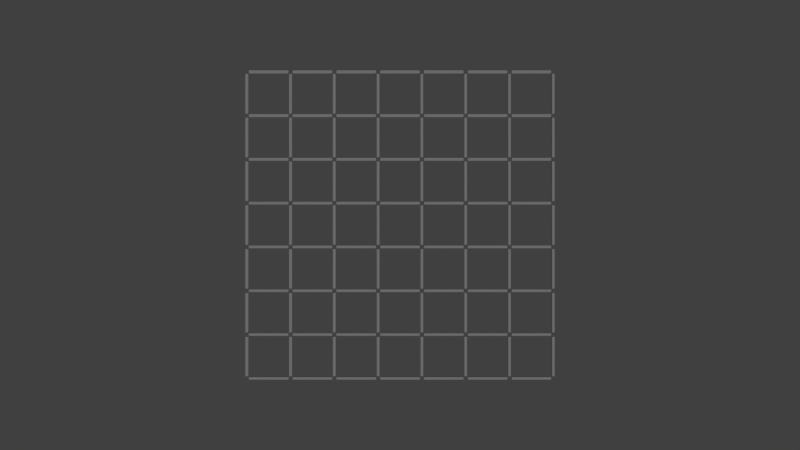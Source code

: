 # Source: grid.blend  (saved by Blender 2.79.0; exported with 4.5.12 LTS)
import bpy
from mathutils import Matrix  # noqa: F401  (used for matrix-valued properties, if any)

bpy.ops.wm.read_factory_settings(use_empty=True)
scene = bpy.context.scene
scene.name = 'Scene'

# ---- collections
col_collection_1 = bpy.data.collections.new('Collection 1'); scene.collection.children.link(col_collection_1)

# ---- materials (node trees are filled in below, after node groups)
mat_material = bpy.data.materials.new('Material')
mat_material.alpha_threshold = 0.0
mat_material.use_transparent_shadow = False
mat_material.diffuse_color = (0.2159, 0.2159, 0.2159, 1.0)
mat_material.roughness = 0.5
mat_material.line_color = (0.0, 0.0, 0.0, 1.0)

# ---- material node trees

# ---- world
world_world = bpy.data.worlds.new('World'); scene.world = world_world
world_world.color = (0.05088, 0.05088, 0.05088)
world_world.use_sun_shadow = False
world_world.sun_shadow_jitter_overblur = 0.0
world_world.cycles.sampling_method = 'MANUAL'

# ---- cameras
cam_camera = bpy.data.cameras.new('Camera')
cam_camera.clip_end = 100.0
cam_camera.lens = 35.0
cam_camera.sensor_width = 32.0
cam_camera.sensor_height = 18.0
cam_camera.ortho_scale = 7.314
cam_camera.dof.focus_distance = 0.0
cam_camera.dof.aperture_fstop = 128.0

# ---- meshes
me_cube = bpy.data.meshes.new('Cube')
me_cube.from_pydata([(1.0, 1.0, -1.0), (1.0, -1.0, -1.0), (-1.0, -1.0, -1.0), (-1.0, 1.0, -1.0), (1.0, 1.0, 1.0), (1.0, -1.0, 1.0), (-1.0, -1.0, 1.0), (-1.0, 1.0, 1.0), (3.222, 1.0, -1.0), (3.222, -1.0, -1.0), (1.222, -1.0, -1.0), (1.222, 1.0, -1.0), (3.222, 1.0, 1.0), (3.222, -1.0, 1.0), (1.222, -1.0, 1.0), (1.222, 1.0, 1.0), (5.444, 1.0, -1.0), (5.444, -1.0, -1.0), (3.444, -1.0, -1.0), (3.444, 1.0, -1.0), (5.444, 1.0, 1.0), (5.444, -1.0, 1.0), (3.444, -1.0, 1.0), (3.444, 1.0, 1.0), (7.667, 1.0, -1.0), (7.667, -1.0, -1.0), (5.667, -1.0, -1.0), (5.667, 1.0, -1.0), (7.667, 1.0, 1.0), (7.667, -1.0, 1.0), (5.667, -1.0, 1.0), (5.667, 1.0, 1.0), (9.889, 1.0, -1.0), (9.889, -1.0, -1.0), (7.889, -1.0, -1.0), (7.889, 1.0, -1.0), (9.889, 1.0, 1.0), (9.889, -1.0, 1.0), (7.889, -1.0, 1.0), (7.889, 1.0, 1.0), (12.11, 1.0, -1.0), (12.11, -1.0, -1.0), (10.11, -1.0, -1.0), (10.11, 1.0, -1.0), (12.11, 1.0, 1.0), (12.11, -1.0, 1.0), (10.11, -1.0, 1.0), (10.11, 1.0, 1.0), (14.33, 1.0, -1.0), (14.33, -1.0, -1.0), (12.33, -1.0, -1.0), (12.33, 1.0, -1.0), (14.33, 1.0, 1.0), (14.33, -1.0, 1.0), (12.33, -1.0, 1.0), (12.33, 1.0, 1.0), (1.0, 34.33, -1.0), (1.0, 32.33, -1.0), (-1.0, 32.33, -1.0), (-1.0, 34.33, -1.0), (1.0, 34.33, 1.0), (1.0, 32.33, 1.0), (-1.0, 32.33, 1.0), (-1.0, 34.33, 1.0), (3.222, 34.33, -1.0), (3.222, 32.33, -1.0), (1.222, 32.33, -1.0), (1.222, 34.33, -1.0), (3.222, 34.33, 1.0), (3.222, 32.33, 1.0), (1.222, 32.33, 1.0), (1.222, 34.33, 1.0), (5.444, 34.33, -1.0), (5.444, 32.33, -1.0), (3.444, 32.33, -1.0), (3.444, 34.33, -1.0), (5.444, 34.33, 1.0), (5.444, 32.33, 1.0), (3.444, 32.33, 1.0), (3.444, 34.33, 1.0), (7.667, 34.33, -1.0), (7.667, 32.33, -1.0), (5.667, 32.33, -1.0), (5.667, 34.33, -1.0), (7.667, 34.33, 1.0), (7.667, 32.33, 1.0), (5.667, 32.33, 1.0), (5.667, 34.33, 1.0), (9.889, 34.33, -1.0), (9.889, 32.33, -1.0), (7.889, 32.33, -1.0), (7.889, 34.33, -1.0), (9.889, 34.33, 1.0), (9.889, 32.33, 1.0), (7.889, 32.33, 1.0), (7.889, 34.33, 1.0), (12.11, 34.33, -1.0), (12.11, 32.33, -1.0), (10.11, 32.33, -1.0), (10.11, 34.33, -1.0), (12.11, 34.33, 1.0), (12.11, 32.33, 1.0), (10.11, 32.33, 1.0), (10.11, 34.33, 1.0), (14.33, 34.33, -1.0), (14.33, 32.33, -1.0), (12.33, 32.33, -1.0), (12.33, 34.33, -1.0), (14.33, 34.33, 1.0), (14.33, 32.33, 1.0), (12.33, 32.33, 1.0), (12.33, 34.33, 1.0), (1.0, 67.67, -1.0), (1.0, 65.67, -1.0), (-1.0, 65.67, -1.0), (-1.0, 67.67, -1.0), (1.0, 67.67, 1.0), (1.0, 65.67, 1.0), (-1.0, 65.67, 1.0), (-1.0, 67.67, 1.0), (3.222, 67.67, -1.0), (3.222, 65.67, -1.0), (1.222, 65.67, -1.0), (1.222, 67.67, -1.0), (3.222, 67.67, 1.0), (3.222, 65.67, 1.0), (1.222, 65.67, 1.0), (1.222, 67.67, 1.0), (5.444, 67.67, -1.0), (5.444, 65.67, -1.0), (3.444, 65.67, -1.0), (3.444, 67.67, -1.0), (5.444, 67.67, 1.0), (5.444, 65.67, 1.0), (3.444, 65.67, 1.0), (3.444, 67.67, 1.0), (7.667, 67.67, -1.0), (7.667, 65.67, -1.0), (5.667, 65.67, -1.0), (5.667, 67.67, -1.0), (7.667, 67.67, 1.0), (7.667, 65.67, 1.0), (5.667, 65.67, 1.0), (5.667, 67.67, 1.0), (9.889, 67.67, -1.0), (9.889, 65.67, -1.0), (7.889, 65.67, -1.0), (7.889, 67.67, -1.0), (9.889, 67.67, 1.0), (9.889, 65.67, 1.0), (7.889, 65.67, 1.0), (7.889, 67.67, 1.0), (12.11, 67.67, -1.0), (12.11, 65.67, -1.0), (10.11, 65.67, -1.0), (10.11, 67.67, -1.0), (12.11, 67.67, 1.0), (12.11, 65.67, 1.0), (10.11, 65.67, 1.0), (10.11, 67.67, 1.0), (14.33, 67.67, -1.0), (14.33, 65.67, -1.0), (12.33, 65.67, -1.0), (12.33, 67.67, -1.0), (14.33, 67.67, 1.0), (14.33, 65.67, 1.0), (12.33, 65.67, 1.0), (12.33, 67.67, 1.0), (1.0, 101.0, -1.0), (1.0, 99.0, -1.0), (-1.0, 99.0, -1.0), (-1.0, 101.0, -1.0), (1.0, 101.0, 1.0), (1.0, 99.0, 1.0), (-1.0, 99.0, 1.0), (-1.0, 101.0, 1.0), (3.222, 101.0, -1.0), (3.222, 99.0, -1.0), (1.222, 99.0, -1.0), (1.222, 101.0, -1.0), (3.222, 101.0, 1.0), (3.222, 99.0, 1.0), (1.222, 99.0, 1.0), (1.222, 101.0, 1.0), (5.444, 101.0, -1.0), (5.444, 99.0, -1.0), (3.444, 99.0, -1.0), (3.444, 101.0, -1.0), (5.444, 101.0, 1.0), (5.444, 99.0, 1.0), (3.444, 99.0, 1.0), (3.444, 101.0, 1.0), (7.667, 101.0, -1.0), (7.667, 99.0, -1.0), (5.667, 99.0, -1.0), (5.667, 101.0, -1.0), (7.667, 101.0, 1.0), (7.667, 99.0, 1.0), (5.667, 99.0, 1.0), (5.667, 101.0, 1.0), (9.889, 101.0, -1.0), (9.889, 99.0, -1.0), (7.889, 99.0, -1.0), (7.889, 101.0, -1.0), (9.889, 101.0, 1.0), (9.889, 99.0, 1.0), (7.889, 99.0, 1.0), (7.889, 101.0, 1.0), (12.11, 101.0, -1.0), (12.11, 99.0, -1.0), (10.11, 99.0, -1.0), (10.11, 101.0, -1.0), (12.11, 101.0, 1.0), (12.11, 99.0, 1.0), (10.11, 99.0, 1.0), (10.11, 101.0, 1.0), (14.33, 101.0, -1.0), (14.33, 99.0, -1.0), (12.33, 99.0, -1.0), (12.33, 101.0, -1.0), (14.33, 101.0, 1.0), (14.33, 99.0, 1.0), (12.33, 99.0, 1.0), (12.33, 101.0, 1.0), (1.0, 134.3, -1.0), (1.0, 132.3, -1.0), (-1.0, 132.3, -1.0), (-1.0, 134.3, -1.0), (1.0, 134.3, 1.0), (1.0, 132.3, 1.0), (-1.0, 132.3, 1.0), (-1.0, 134.3, 1.0), (3.222, 134.3, -1.0), (3.222, 132.3, -1.0), (1.222, 132.3, -1.0), (1.222, 134.3, -1.0), (3.222, 134.3, 1.0), (3.222, 132.3, 1.0), (1.222, 132.3, 1.0), (1.222, 134.3, 1.0), (5.444, 134.3, -1.0), (5.444, 132.3, -1.0), (3.444, 132.3, -1.0), (3.444, 134.3, -1.0), (5.444, 134.3, 1.0), (5.444, 132.3, 1.0), (3.444, 132.3, 1.0), (3.444, 134.3, 1.0), (7.667, 134.3, -1.0), (7.667, 132.3, -1.0), (5.667, 132.3, -1.0), (5.667, 134.3, -1.0), (7.667, 134.3, 1.0), (7.667, 132.3, 1.0), (5.667, 132.3, 1.0), (5.667, 134.3, 1.0), (9.889, 134.3, -1.0), (9.889, 132.3, -1.0), (7.889, 132.3, -1.0), (7.889, 134.3, -1.0), (9.889, 134.3, 1.0), (9.889, 132.3, 1.0), (7.889, 132.3, 1.0), (7.889, 134.3, 1.0), (12.11, 134.3, -1.0), (12.11, 132.3, -1.0), (10.11, 132.3, -1.0), (10.11, 134.3, -1.0), (12.11, 134.3, 1.0), (12.11, 132.3, 1.0), (10.11, 132.3, 1.0), (10.11, 134.3, 1.0), (14.33, 134.3, -1.0), (14.33, 132.3, -1.0), (12.33, 132.3, -1.0), (12.33, 134.3, -1.0), (14.33, 134.3, 1.0), (14.33, 132.3, 1.0), (12.33, 132.3, 1.0), (12.33, 134.3, 1.0), (1.0, 167.7, -1.0), (1.0, 165.7, -1.0), (-1.0, 165.7, -1.0), (-1.0, 167.7, -1.0), (1.0, 167.7, 1.0), (1.0, 165.7, 1.0), (-1.0, 165.7, 1.0), (-1.0, 167.7, 1.0), (3.222, 167.7, -1.0), (3.222, 165.7, -1.0), (1.222, 165.7, -1.0), (1.222, 167.7, -1.0), (3.222, 167.7, 1.0), (3.222, 165.7, 1.0), (1.222, 165.7, 1.0), (1.222, 167.7, 1.0), (5.444, 167.7, -1.0), (5.444, 165.7, -1.0), (3.444, 165.7, -1.0), (3.444, 167.7, -1.0), (5.444, 167.7, 1.0), (5.444, 165.7, 1.0), (3.444, 165.7, 1.0), (3.444, 167.7, 1.0), (7.667, 167.7, -1.0), (7.667, 165.7, -1.0), (5.667, 165.7, -1.0), (5.667, 167.7, -1.0), (7.667, 167.7, 1.0), (7.667, 165.7, 1.0), (5.667, 165.7, 1.0), (5.667, 167.7, 1.0), (9.889, 167.7, -1.0), (9.889, 165.7, -1.0), (7.889, 165.7, -1.0), (7.889, 167.7, -1.0), (9.889, 167.7, 1.0), (9.889, 165.7, 1.0), (7.889, 165.7, 1.0), (7.889, 167.7, 1.0), (12.11, 167.7, -1.0), (12.11, 165.7, -1.0), (10.11, 165.7, -1.0), (10.11, 167.7, -1.0), (12.11, 167.7, 1.0), (12.11, 165.7, 1.0), (10.11, 165.7, 1.0), (10.11, 167.7, 1.0), (14.33, 167.7, -1.0), (14.33, 165.7, -1.0), (12.33, 165.7, -1.0), (12.33, 167.7, -1.0), (14.33, 167.7, 1.0), (14.33, 165.7, 1.0), (12.33, 165.7, 1.0), (12.33, 167.7, 1.0), (1.0, 201.0, -1.0), (1.0, 199.0, -1.0), (-1.0, 199.0, -1.0), (-1.0, 201.0, -1.0), (1.0, 201.0, 1.0), (1.0, 199.0, 1.0), (-1.0, 199.0, 1.0), (-1.0, 201.0, 1.0), (3.222, 201.0, -1.0), (3.222, 199.0, -1.0), (1.222, 199.0, -1.0), (1.222, 201.0, -1.0), (3.222, 201.0, 1.0), (3.222, 199.0, 1.0), (1.222, 199.0, 1.0), (1.222, 201.0, 1.0), (5.444, 201.0, -1.0), (5.444, 199.0, -1.0), (3.444, 199.0, -1.0), (3.444, 201.0, -1.0), (5.444, 201.0, 1.0), (5.444, 199.0, 1.0), (3.444, 199.0, 1.0), (3.444, 201.0, 1.0), (7.667, 201.0, -1.0), (7.667, 199.0, -1.0), (5.667, 199.0, -1.0), (5.667, 201.0, -1.0), (7.667, 201.0, 1.0), (7.667, 199.0, 1.0), (5.667, 199.0, 1.0), (5.667, 201.0, 1.0), (9.889, 201.0, -1.0), (9.889, 199.0, -1.0), (7.889, 199.0, -1.0), (7.889, 201.0, -1.0), (9.889, 201.0, 1.0), (9.889, 199.0, 1.0), (7.889, 199.0, 1.0), (7.889, 201.0, 1.0), (12.11, 201.0, -1.0), (12.11, 199.0, -1.0), (10.11, 199.0, -1.0), (10.11, 201.0, -1.0), (12.11, 201.0, 1.0), (12.11, 199.0, 1.0), (10.11, 199.0, 1.0), (10.11, 201.0, 1.0), (14.33, 201.0, -1.0), (14.33, 199.0, -1.0), (12.33, 199.0, -1.0), (12.33, 201.0, -1.0), (14.33, 201.0, 1.0), (14.33, 199.0, 1.0), (12.33, 199.0, 1.0), (12.33, 201.0, 1.0), (1.0, 234.3, -1.0), (1.0, 232.3, -1.0), (-1.0, 232.3, -1.0), (-1.0, 234.3, -1.0), (1.0, 234.3, 1.0), (1.0, 232.3, 1.0), (-1.0, 232.3, 1.0), (-1.0, 234.3, 1.0), (3.222, 234.3, -1.0), (3.222, 232.3, -1.0), (1.222, 232.3, -1.0), (1.222, 234.3, -1.0), (3.222, 234.3, 1.0), (3.222, 232.3, 1.0), (1.222, 232.3, 1.0), (1.222, 234.3, 1.0), (5.444, 234.3, -1.0), (5.444, 232.3, -1.0), (3.444, 232.3, -1.0), (3.444, 234.3, -1.0), (5.444, 234.3, 1.0), (5.444, 232.3, 1.0), (3.444, 232.3, 1.0), (3.444, 234.3, 1.0), (7.667, 234.3, -1.0), (7.667, 232.3, -1.0), (5.667, 232.3, -1.0), (5.667, 234.3, -1.0), (7.667, 234.3, 1.0), (7.667, 232.3, 1.0), (5.667, 232.3, 1.0), (5.667, 234.3, 1.0), (9.889, 234.3, -1.0), (9.889, 232.3, -1.0), (7.889, 232.3, -1.0), (7.889, 234.3, -1.0), (9.889, 234.3, 1.0), (9.889, 232.3, 1.0), (7.889, 232.3, 1.0), (7.889, 234.3, 1.0), (12.11, 234.3, -1.0), (12.11, 232.3, -1.0), (10.11, 232.3, -1.0), (10.11, 234.3, -1.0), (12.11, 234.3, 1.0), (12.11, 232.3, 1.0), (10.11, 232.3, 1.0), (10.11, 234.3, 1.0), (14.33, 234.3, -1.0), (14.33, 232.3, -1.0), (12.33, 232.3, -1.0), (12.33, 234.3, -1.0), (14.33, 234.3, 1.0), (14.33, 232.3, 1.0), (12.33, 232.3, 1.0), (12.33, 234.3, 1.0)], [], [(0, 1, 2, 3), (4, 7, 6, 5), (0, 4, 5, 1), (1, 5, 6, 2), (2, 6, 7, 3), (4, 0, 3, 7), (8, 9, 10, 11), (12, 15, 14, 13), (8, 12, 13, 9), (9, 13, 14, 10), (10, 14, 15, 11), (12, 8, 11, 15), (16, 17, 18, 19), (20, 23, 22, 21), (16, 20, 21, 17), (17, 21, 22, 18), (18, 22, 23, 19), (20, 16, 19, 23), (24, 25, 26, 27), (28, 31, 30, 29), (24, 28, 29, 25), (25, 29, 30, 26), (26, 30, 31, 27), (28, 24, 27, 31), (32, 33, 34, 35), (36, 39, 38, 37), (32, 36, 37, 33), (33, 37, 38, 34), (34, 38, 39, 35), (36, 32, 35, 39), (40, 41, 42, 43), (44, 47, 46, 45), (40, 44, 45, 41), (41, 45, 46, 42), (42, 46, 47, 43), (44, 40, 43, 47), (48, 49, 50, 51), (52, 55, 54, 53), (48, 52, 53, 49), (49, 53, 54, 50), (50, 54, 55, 51), (52, 48, 51, 55), (56, 57, 58, 59), (60, 63, 62, 61), (56, 60, 61, 57), (57, 61, 62, 58), (58, 62, 63, 59), (60, 56, 59, 63), (64, 65, 66, 67), (68, 71, 70, 69), (64, 68, 69, 65), (65, 69, 70, 66), (66, 70, 71, 67), (68, 64, 67, 71), (72, 73, 74, 75), (76, 79, 78, 77), (72, 76, 77, 73), (73, 77, 78, 74), (74, 78, 79, 75), (76, 72, 75, 79), (80, 81, 82, 83), (84, 87, 86, 85), (80, 84, 85, 81), (81, 85, 86, 82), (82, 86, 87, 83), (84, 80, 83, 87), (88, 89, 90, 91), (92, 95, 94, 93), (88, 92, 93, 89), (89, 93, 94, 90), (90, 94, 95, 91), (92, 88, 91, 95), (96, 97, 98, 99), (100, 103, 102, 101), (96, 100, 101, 97), (97, 101, 102, 98), (98, 102, 103, 99), (100, 96, 99, 103), (104, 105, 106, 107), (108, 111, 110, 109), (104, 108, 109, 105), (105, 109, 110, 106), (106, 110, 111, 107), (108, 104, 107, 111), (112, 113, 114, 115), (116, 119, 118, 117), (112, 116, 117, 113), (113, 117, 118, 114), (114, 118, 119, 115), (116, 112, 115, 119), (120, 121, 122, 123), (124, 127, 126, 125), (120, 124, 125, 121), (121, 125, 126, 122), (122, 126, 127, 123), (124, 120, 123, 127), (128, 129, 130, 131), (132, 135, 134, 133), (128, 132, 133, 129), (129, 133, 134, 130), (130, 134, 135, 131), (132, 128, 131, 135), (136, 137, 138, 139), (140, 143, 142, 141), (136, 140, 141, 137), (137, 141, 142, 138), (138, 142, 143, 139), (140, 136, 139, 143), (144, 145, 146, 147), (148, 151, 150, 149), (144, 148, 149, 145), (145, 149, 150, 146), (146, 150, 151, 147), (148, 144, 147, 151), (152, 153, 154, 155), (156, 159, 158, 157), (152, 156, 157, 153), (153, 157, 158, 154), (154, 158, 159, 155), (156, 152, 155, 159), (160, 161, 162, 163), (164, 167, 166, 165), (160, 164, 165, 161), (161, 165, 166, 162), (162, 166, 167, 163), (164, 160, 163, 167), (168, 169, 170, 171), (172, 175, 174, 173), (168, 172, 173, 169), (169, 173, 174, 170), (170, 174, 175, 171), (172, 168, 171, 175), (176, 177, 178, 179), (180, 183, 182, 181), (176, 180, 181, 177), (177, 181, 182, 178), (178, 182, 183, 179), (180, 176, 179, 183), (184, 185, 186, 187), (188, 191, 190, 189), (184, 188, 189, 185), (185, 189, 190, 186), (186, 190, 191, 187), (188, 184, 187, 191), (192, 193, 194, 195), (196, 199, 198, 197), (192, 196, 197, 193), (193, 197, 198, 194), (194, 198, 199, 195), (196, 192, 195, 199), (200, 201, 202, 203), (204, 207, 206, 205), (200, 204, 205, 201), (201, 205, 206, 202), (202, 206, 207, 203), (204, 200, 203, 207), (208, 209, 210, 211), (212, 215, 214, 213), (208, 212, 213, 209), (209, 213, 214, 210), (210, 214, 215, 211), (212, 208, 211, 215), (216, 217, 218, 219), (220, 223, 222, 221), (216, 220, 221, 217), (217, 221, 222, 218), (218, 222, 223, 219), (220, 216, 219, 223), (224, 225, 226, 227), (228, 231, 230, 229), (224, 228, 229, 225), (225, 229, 230, 226), (226, 230, 231, 227), (228, 224, 227, 231), (232, 233, 234, 235), (236, 239, 238, 237), (232, 236, 237, 233), (233, 237, 238, 234), (234, 238, 239, 235), (236, 232, 235, 239), (240, 241, 242, 243), (244, 247, 246, 245), (240, 244, 245, 241), (241, 245, 246, 242), (242, 246, 247, 243), (244, 240, 243, 247), (248, 249, 250, 251), (252, 255, 254, 253), (248, 252, 253, 249), (249, 253, 254, 250), (250, 254, 255, 251), (252, 248, 251, 255), (256, 257, 258, 259), (260, 263, 262, 261), (256, 260, 261, 257), (257, 261, 262, 258), (258, 262, 263, 259), (260, 256, 259, 263), (264, 265, 266, 267), (268, 271, 270, 269), (264, 268, 269, 265), (265, 269, 270, 266), (266, 270, 271, 267), (268, 264, 267, 271), (272, 273, 274, 275), (276, 279, 278, 277), (272, 276, 277, 273), (273, 277, 278, 274), (274, 278, 279, 275), (276, 272, 275, 279), (280, 281, 282, 283), (284, 287, 286, 285), (280, 284, 285, 281), (281, 285, 286, 282), (282, 286, 287, 283), (284, 280, 283, 287), (288, 289, 290, 291), (292, 295, 294, 293), (288, 292, 293, 289), (289, 293, 294, 290), (290, 294, 295, 291), (292, 288, 291, 295), (296, 297, 298, 299), (300, 303, 302, 301), (296, 300, 301, 297), (297, 301, 302, 298), (298, 302, 303, 299), (300, 296, 299, 303), (304, 305, 306, 307), (308, 311, 310, 309), (304, 308, 309, 305), (305, 309, 310, 306), (306, 310, 311, 307), (308, 304, 307, 311), (312, 313, 314, 315), (316, 319, 318, 317), (312, 316, 317, 313), (313, 317, 318, 314), (314, 318, 319, 315), (316, 312, 315, 319), (320, 321, 322, 323), (324, 327, 326, 325), (320, 324, 325, 321), (321, 325, 326, 322), (322, 326, 327, 323), (324, 320, 323, 327), (328, 329, 330, 331), (332, 335, 334, 333), (328, 332, 333, 329), (329, 333, 334, 330), (330, 334, 335, 331), (332, 328, 331, 335), (336, 337, 338, 339), (340, 343, 342, 341), (336, 340, 341, 337), (337, 341, 342, 338), (338, 342, 343, 339), (340, 336, 339, 343), (344, 345, 346, 347), (348, 351, 350, 349), (344, 348, 349, 345), (345, 349, 350, 346), (346, 350, 351, 347), (348, 344, 347, 351), (352, 353, 354, 355), (356, 359, 358, 357), (352, 356, 357, 353), (353, 357, 358, 354), (354, 358, 359, 355), (356, 352, 355, 359), (360, 361, 362, 363), (364, 367, 366, 365), (360, 364, 365, 361), (361, 365, 366, 362), (362, 366, 367, 363), (364, 360, 363, 367), (368, 369, 370, 371), (372, 375, 374, 373), (368, 372, 373, 369), (369, 373, 374, 370), (370, 374, 375, 371), (372, 368, 371, 375), (376, 377, 378, 379), (380, 383, 382, 381), (376, 380, 381, 377), (377, 381, 382, 378), (378, 382, 383, 379), (380, 376, 379, 383), (384, 385, 386, 387), (388, 391, 390, 389), (384, 388, 389, 385), (385, 389, 390, 386), (386, 390, 391, 387), (388, 384, 387, 391), (392, 393, 394, 395), (396, 399, 398, 397), (392, 396, 397, 393), (393, 397, 398, 394), (394, 398, 399, 395), (396, 392, 395, 399), (400, 401, 402, 403), (404, 407, 406, 405), (400, 404, 405, 401), (401, 405, 406, 402), (402, 406, 407, 403), (404, 400, 403, 407), (408, 409, 410, 411), (412, 415, 414, 413), (408, 412, 413, 409), (409, 413, 414, 410), (410, 414, 415, 411), (412, 408, 411, 415), (416, 417, 418, 419), (420, 423, 422, 421), (416, 420, 421, 417), (417, 421, 422, 418), (418, 422, 423, 419), (420, 416, 419, 423), (424, 425, 426, 427), (428, 431, 430, 429), (424, 428, 429, 425), (425, 429, 430, 426), (426, 430, 431, 427), (428, 424, 427, 431), (432, 433, 434, 435), (436, 439, 438, 437), (432, 436, 437, 433), (433, 437, 438, 434), (434, 438, 439, 435), (436, 432, 435, 439), (440, 441, 442, 443), (444, 447, 446, 445), (440, 444, 445, 441), (441, 445, 446, 442), (442, 446, 447, 443), (444, 440, 443, 447)])
me_cube.materials.append(mat_material)
me_cube.use_remesh_preserve_volume = False
me_cube.use_remesh_preserve_attributes = False
me_cube.use_mirror_vertex_groups = False
me_cube.update()

# ---- objects
ob_seg_001 = bpy.data.objects.new('Seg.001', me_cube)
ob_seg = bpy.data.objects.new('Seg', me_cube)
ob_camera = bpy.data.objects.new('Camera', cam_camera)

# ---- transforms, parenting, visibility, modifiers, constraints
ob_seg_001.location = (7.0, 0.5, 0.0)
ob_seg_001.rotation_euler = (0.0, 0.0, 1.571)
ob_seg_001.scale = (0.45, 0.03, 0.03)
ob_seg_001.lock_rotations_4d = False
ob_seg_001.empty_display_type = 'ARROWS'
ob_seg_001.lineart.crease_threshold = 0.0
ob_seg.location = (0.5, 0.0, 0.0)
ob_seg.scale = (0.45, 0.03, 0.03)
ob_seg.lock_rotations_4d = False
ob_seg.empty_display_type = 'ARROWS'
ob_seg.lineart.crease_threshold = 0.0
ob_camera.location = (3.5, 3.5, 20.0)
ob_camera.lock_rotations_4d = False
ob_camera.empty_display_type = 'ARROWS'
ob_camera.color = (0.0, 0.0, 0.0, 0.0)
ob_camera.display_type = 'WIRE'
ob_camera.lineart.crease_threshold = 0.0

# ---- collection membership
col_collection_1.objects.link(ob_seg_001)
col_collection_1.objects.link(ob_seg)
col_collection_1.objects.link(ob_camera)

# ---- scene / render settings (as saved in the file)
scene.camera = ob_camera
scene.frame_start = 1; scene.frame_end = 250; scene.frame_set(1)
scene.render.engine = 'BLENDER_EEVEE_NEXT'
scene.render.resolution_percentage = 50
scene.render.dither_intensity = 0.0
scene.cycles.use_denoising = False
scene.cycles.samples = 128
scene.cycles.sampling_pattern = 'TABULATED_SOBOL'
scene.cycles.use_adaptive_sampling = False
scene.cycles.use_light_tree = False
scene.cycles.blur_glossy = 0.0
scene.cycles.sample_clamp_indirect = 0.0
scene.view_settings.view_transform = 'Standard'
bpy.context.view_layer.update()

# ---- added for rendering (the .blend has no usable light): sun
light_auto_sun = bpy.data.lights.new('AutoSun', 'SUN')
light_auto_sun.energy = 3.0
light_auto_sun.angle = 0.0523599
ob_auto_sun = bpy.data.objects.new('AutoSun', light_auto_sun)
scene.collection.objects.link(ob_auto_sun)
ob_auto_sun.rotation_euler = (0.872665, 0.174533, 0.523599)
bpy.context.view_layer.update()

